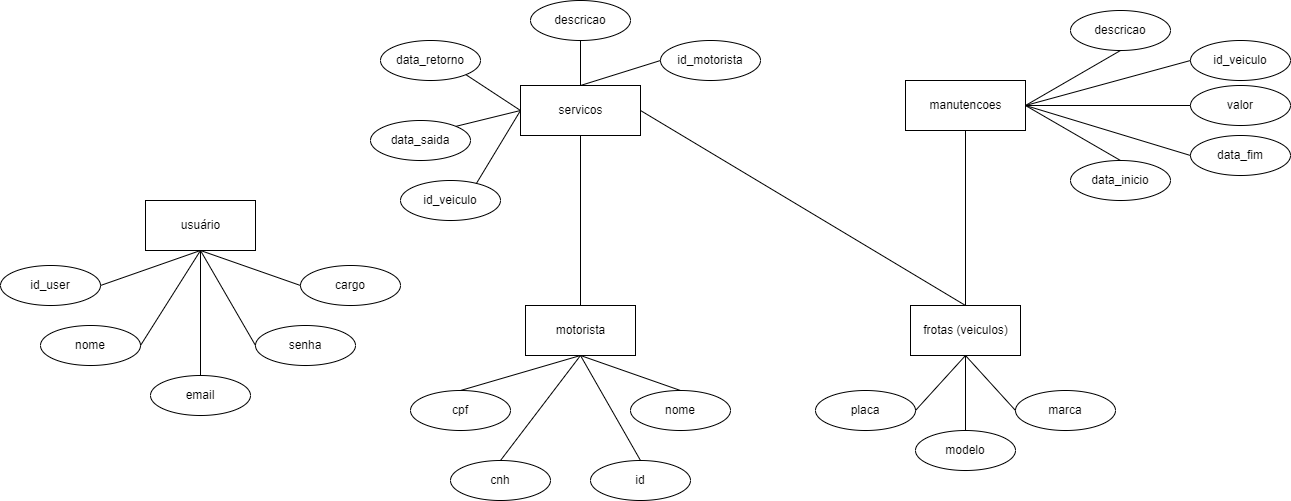

The diagram above was exported from draw.io. Its source (the exported page's mxGraphModel, read from the mxfile embedded in the PNG):
<mxGraphModel dx="1434" dy="907" grid="1" gridSize="10" guides="1" tooltips="1" connect="1" arrows="1" fold="1" page="1" pageScale="1" pageWidth="827" pageHeight="1169" math="0" shadow="0">
  <root>
    <mxCell id="0" />
    <mxCell id="1" parent="0" />
    <mxCell id="a1RkJINkod5nFirm6IFX-1" value="usuário" style="html=1;" vertex="1" parent="1">
      <mxGeometry x="395" y="270" width="110" height="50" as="geometry" />
    </mxCell>
    <mxCell id="a1RkJINkod5nFirm6IFX-2" value="nome" style="ellipse;whiteSpace=wrap;html=1;align=center;" vertex="1" parent="1">
      <mxGeometry x="290" y="395" width="100" height="40" as="geometry" />
    </mxCell>
    <mxCell id="a1RkJINkod5nFirm6IFX-4" value="cargo" style="ellipse;whiteSpace=wrap;html=1;align=center;" vertex="1" parent="1">
      <mxGeometry x="550" y="335" width="100" height="40" as="geometry" />
    </mxCell>
    <mxCell id="a1RkJINkod5nFirm6IFX-5" value="email" style="ellipse;whiteSpace=wrap;html=1;align=center;" vertex="1" parent="1">
      <mxGeometry x="400" y="445" width="100" height="40" as="geometry" />
    </mxCell>
    <mxCell id="a1RkJINkod5nFirm6IFX-6" value="senha" style="ellipse;whiteSpace=wrap;html=1;align=center;" vertex="1" parent="1">
      <mxGeometry x="505" y="395" width="100" height="40" as="geometry" />
    </mxCell>
    <mxCell id="a1RkJINkod5nFirm6IFX-10" value="" style="endArrow=none;html=1;rounded=0;exitX=0.5;exitY=0;exitDx=0;exitDy=0;entryX=0.5;entryY=1;entryDx=0;entryDy=0;" edge="1" parent="1" source="a1RkJINkod5nFirm6IFX-5" target="a1RkJINkod5nFirm6IFX-1">
      <mxGeometry width="50" height="50" relative="1" as="geometry">
        <mxPoint x="640" y="385" as="sourcePoint" />
        <mxPoint x="455" y="380" as="targetPoint" />
      </mxGeometry>
    </mxCell>
    <mxCell id="a1RkJINkod5nFirm6IFX-11" value="" style="endArrow=none;html=1;rounded=0;exitX=0;exitY=0.5;exitDx=0;exitDy=0;entryX=0.5;entryY=1;entryDx=0;entryDy=0;" edge="1" parent="1" source="a1RkJINkod5nFirm6IFX-6" target="a1RkJINkod5nFirm6IFX-1">
      <mxGeometry width="50" height="50" relative="1" as="geometry">
        <mxPoint x="400" y="465" as="sourcePoint" />
        <mxPoint x="455" y="380" as="targetPoint" />
      </mxGeometry>
    </mxCell>
    <mxCell id="a1RkJINkod5nFirm6IFX-12" value="" style="endArrow=none;html=1;rounded=0;exitX=0;exitY=0.5;exitDx=0;exitDy=0;entryX=0.5;entryY=1;entryDx=0;entryDy=0;" edge="1" parent="1" source="a1RkJINkod5nFirm6IFX-4" target="a1RkJINkod5nFirm6IFX-1">
      <mxGeometry width="50" height="50" relative="1" as="geometry">
        <mxPoint x="520" y="465" as="sourcePoint" />
        <mxPoint x="455" y="380" as="targetPoint" />
      </mxGeometry>
    </mxCell>
    <mxCell id="a1RkJINkod5nFirm6IFX-13" value="" style="endArrow=none;html=1;rounded=0;exitX=0.5;exitY=1;exitDx=0;exitDy=0;entryX=1;entryY=0.5;entryDx=0;entryDy=0;" edge="1" parent="1" source="a1RkJINkod5nFirm6IFX-1" target="a1RkJINkod5nFirm6IFX-2">
      <mxGeometry width="50" height="50" relative="1" as="geometry">
        <mxPoint x="455" y="380" as="sourcePoint" />
        <mxPoint x="475" y="405" as="targetPoint" />
      </mxGeometry>
    </mxCell>
    <mxCell id="a1RkJINkod5nFirm6IFX-28" value="id_user" style="ellipse;whiteSpace=wrap;html=1;align=center;" vertex="1" parent="1">
      <mxGeometry x="250" y="335" width="100" height="40" as="geometry" />
    </mxCell>
    <mxCell id="a1RkJINkod5nFirm6IFX-29" value="" style="endArrow=none;html=1;rounded=0;exitX=0.5;exitY=1;exitDx=0;exitDy=0;entryX=1;entryY=0.5;entryDx=0;entryDy=0;" edge="1" parent="1" source="a1RkJINkod5nFirm6IFX-1" target="a1RkJINkod5nFirm6IFX-28">
      <mxGeometry width="50" height="50" relative="1" as="geometry">
        <mxPoint x="465" y="330" as="sourcePoint" />
        <mxPoint x="380" y="445" as="targetPoint" />
      </mxGeometry>
    </mxCell>
    <mxCell id="a1RkJINkod5nFirm6IFX-30" value="motorista" style="html=1;" vertex="1" parent="1">
      <mxGeometry x="775" y="375" width="110" height="50" as="geometry" />
    </mxCell>
    <mxCell id="a1RkJINkod5nFirm6IFX-31" value="frotas (veiculos)" style="html=1;" vertex="1" parent="1">
      <mxGeometry x="1160" y="375" width="110" height="50" as="geometry" />
    </mxCell>
    <mxCell id="a1RkJINkod5nFirm6IFX-32" value="servicos" style="html=1;" vertex="1" parent="1">
      <mxGeometry x="770" y="155" width="120" height="50" as="geometry" />
    </mxCell>
    <mxCell id="a1RkJINkod5nFirm6IFX-35" value="nome" style="ellipse;whiteSpace=wrap;html=1;align=center;" vertex="1" parent="1">
      <mxGeometry x="880" y="460" width="100" height="40" as="geometry" />
    </mxCell>
    <mxCell id="a1RkJINkod5nFirm6IFX-36" value="cnh" style="ellipse;whiteSpace=wrap;html=1;align=center;" vertex="1" parent="1">
      <mxGeometry x="700" y="530" width="100" height="40" as="geometry" />
    </mxCell>
    <mxCell id="a1RkJINkod5nFirm6IFX-37" value="cpf" style="ellipse;whiteSpace=wrap;html=1;align=center;" vertex="1" parent="1">
      <mxGeometry x="660" y="460" width="100" height="40" as="geometry" />
    </mxCell>
    <mxCell id="a1RkJINkod5nFirm6IFX-38" value="id" style="ellipse;whiteSpace=wrap;html=1;align=center;" vertex="1" parent="1">
      <mxGeometry x="840" y="530" width="100" height="40" as="geometry" />
    </mxCell>
    <mxCell id="a1RkJINkod5nFirm6IFX-40" value="placa" style="ellipse;whiteSpace=wrap;html=1;align=center;" vertex="1" parent="1">
      <mxGeometry x="1065" y="460" width="100" height="40" as="geometry" />
    </mxCell>
    <mxCell id="a1RkJINkod5nFirm6IFX-43" value="modelo" style="ellipse;whiteSpace=wrap;html=1;align=center;" vertex="1" parent="1">
      <mxGeometry x="1165" y="500" width="100" height="40" as="geometry" />
    </mxCell>
    <mxCell id="a1RkJINkod5nFirm6IFX-45" value="" style="endArrow=none;html=1;rounded=0;exitX=0.5;exitY=0;exitDx=0;exitDy=0;entryX=0.5;entryY=1;entryDx=0;entryDy=0;" edge="1" parent="1" source="a1RkJINkod5nFirm6IFX-30" target="a1RkJINkod5nFirm6IFX-32">
      <mxGeometry width="50" height="50" relative="1" as="geometry">
        <mxPoint x="850" y="320" as="sourcePoint" />
        <mxPoint x="950" y="280" as="targetPoint" />
      </mxGeometry>
    </mxCell>
    <mxCell id="a1RkJINkod5nFirm6IFX-46" value="" style="endArrow=none;html=1;rounded=0;exitX=0.5;exitY=0;exitDx=0;exitDy=0;entryX=0.5;entryY=1;entryDx=0;entryDy=0;" edge="1" parent="1" source="a1RkJINkod5nFirm6IFX-31" target="a1RkJINkod5nFirm6IFX-49">
      <mxGeometry width="50" height="50" relative="1" as="geometry">
        <mxPoint x="1360" y="385" as="sourcePoint" />
        <mxPoint x="1210" y="260" as="targetPoint" />
      </mxGeometry>
    </mxCell>
    <mxCell id="a1RkJINkod5nFirm6IFX-47" value="marca" style="ellipse;whiteSpace=wrap;html=1;align=center;" vertex="1" parent="1">
      <mxGeometry x="1265" y="460" width="100" height="40" as="geometry" />
    </mxCell>
    <mxCell id="a1RkJINkod5nFirm6IFX-49" value="manutencoes" style="html=1;" vertex="1" parent="1">
      <mxGeometry x="1155" y="150" width="120" height="50" as="geometry" />
    </mxCell>
    <mxCell id="a1RkJINkod5nFirm6IFX-50" value="descricao" style="ellipse;whiteSpace=wrap;html=1;align=center;" vertex="1" parent="1">
      <mxGeometry x="1320" y="80" width="100" height="40" as="geometry" />
    </mxCell>
    <mxCell id="a1RkJINkod5nFirm6IFX-51" value="data_inicio" style="ellipse;whiteSpace=wrap;html=1;align=center;" vertex="1" parent="1">
      <mxGeometry x="1320" y="230" width="100" height="40" as="geometry" />
    </mxCell>
    <mxCell id="a1RkJINkod5nFirm6IFX-52" value="data_fim" style="ellipse;whiteSpace=wrap;html=1;align=center;" vertex="1" parent="1">
      <mxGeometry x="1440" y="205" width="100" height="40" as="geometry" />
    </mxCell>
    <mxCell id="a1RkJINkod5nFirm6IFX-53" value="valor" style="ellipse;whiteSpace=wrap;html=1;align=center;" vertex="1" parent="1">
      <mxGeometry x="1440" y="155" width="100" height="40" as="geometry" />
    </mxCell>
    <mxCell id="a1RkJINkod5nFirm6IFX-54" value="data_retorno" style="ellipse;whiteSpace=wrap;html=1;align=center;" vertex="1" parent="1">
      <mxGeometry x="630" y="110" width="100" height="40" as="geometry" />
    </mxCell>
    <mxCell id="a1RkJINkod5nFirm6IFX-55" value="data_saida" style="ellipse;whiteSpace=wrap;html=1;align=center;" vertex="1" parent="1">
      <mxGeometry x="620" y="190" width="100" height="40" as="geometry" />
    </mxCell>
    <mxCell id="a1RkJINkod5nFirm6IFX-56" value="id_motorista" style="ellipse;whiteSpace=wrap;html=1;align=center;" vertex="1" parent="1">
      <mxGeometry x="910" y="110" width="100" height="40" as="geometry" />
    </mxCell>
    <mxCell id="a1RkJINkod5nFirm6IFX-57" value="descricao" style="ellipse;whiteSpace=wrap;html=1;align=center;" vertex="1" parent="1">
      <mxGeometry x="780" y="70" width="100" height="40" as="geometry" />
    </mxCell>
    <mxCell id="a1RkJINkod5nFirm6IFX-58" value="id_veiculo" style="ellipse;whiteSpace=wrap;html=1;align=center;" vertex="1" parent="1">
      <mxGeometry x="650" y="250" width="100" height="40" as="geometry" />
    </mxCell>
    <mxCell id="a1RkJINkod5nFirm6IFX-59" value="id_veiculo" style="ellipse;whiteSpace=wrap;html=1;align=center;" vertex="1" parent="1">
      <mxGeometry x="1440" y="110" width="100" height="40" as="geometry" />
    </mxCell>
    <mxCell id="a1RkJINkod5nFirm6IFX-60" value="" style="endArrow=none;html=1;rounded=0;exitX=0.5;exitY=0;exitDx=0;exitDy=0;entryX=1;entryY=0.5;entryDx=0;entryDy=0;" edge="1" parent="1" source="a1RkJINkod5nFirm6IFX-31" target="a1RkJINkod5nFirm6IFX-32">
      <mxGeometry width="50" height="50" relative="1" as="geometry">
        <mxPoint x="1110" y="355" as="sourcePoint" />
        <mxPoint x="1110" y="180" as="targetPoint" />
      </mxGeometry>
    </mxCell>
    <mxCell id="a1RkJINkod5nFirm6IFX-61" value="" style="endArrow=none;html=1;rounded=0;exitX=0.5;exitY=0;exitDx=0;exitDy=0;entryX=0.5;entryY=1;entryDx=0;entryDy=0;" edge="1" parent="1" source="a1RkJINkod5nFirm6IFX-35" target="a1RkJINkod5nFirm6IFX-30">
      <mxGeometry width="50" height="50" relative="1" as="geometry">
        <mxPoint x="970" y="390" as="sourcePoint" />
        <mxPoint x="970" y="220" as="targetPoint" />
      </mxGeometry>
    </mxCell>
    <mxCell id="a1RkJINkod5nFirm6IFX-64" value="" style="endArrow=none;html=1;rounded=0;exitX=0.5;exitY=0;exitDx=0;exitDy=0;entryX=0.5;entryY=1;entryDx=0;entryDy=0;" edge="1" parent="1" source="a1RkJINkod5nFirm6IFX-38" target="a1RkJINkod5nFirm6IFX-30">
      <mxGeometry width="50" height="50" relative="1" as="geometry">
        <mxPoint x="925" y="695" as="sourcePoint" />
        <mxPoint x="820" y="660" as="targetPoint" />
      </mxGeometry>
    </mxCell>
    <mxCell id="a1RkJINkod5nFirm6IFX-65" value="" style="endArrow=none;html=1;rounded=0;exitX=0.5;exitY=0;exitDx=0;exitDy=0;entryX=0.5;entryY=1;entryDx=0;entryDy=0;" edge="1" parent="1" source="a1RkJINkod5nFirm6IFX-37" target="a1RkJINkod5nFirm6IFX-30">
      <mxGeometry width="50" height="50" relative="1" as="geometry">
        <mxPoint x="840" y="690" as="sourcePoint" />
        <mxPoint x="780" y="585" as="targetPoint" />
      </mxGeometry>
    </mxCell>
    <mxCell id="a1RkJINkod5nFirm6IFX-66" value="" style="endArrow=none;html=1;rounded=0;exitX=0.5;exitY=0;exitDx=0;exitDy=0;entryX=0.5;entryY=1;entryDx=0;entryDy=0;" edge="1" parent="1" source="a1RkJINkod5nFirm6IFX-36" target="a1RkJINkod5nFirm6IFX-30">
      <mxGeometry width="50" height="50" relative="1" as="geometry">
        <mxPoint x="865" y="715" as="sourcePoint" />
        <mxPoint x="805" y="610" as="targetPoint" />
      </mxGeometry>
    </mxCell>
    <mxCell id="a1RkJINkod5nFirm6IFX-67" value="" style="endArrow=none;html=1;rounded=0;exitX=0.5;exitY=0;exitDx=0;exitDy=0;entryX=0;entryY=0.5;entryDx=0;entryDy=0;" edge="1" parent="1" source="a1RkJINkod5nFirm6IFX-32" target="a1RkJINkod5nFirm6IFX-56">
      <mxGeometry width="50" height="50" relative="1" as="geometry">
        <mxPoint x="595" y="435" as="sourcePoint" />
        <mxPoint x="675" y="330" as="targetPoint" />
      </mxGeometry>
    </mxCell>
    <mxCell id="a1RkJINkod5nFirm6IFX-68" value="" style="endArrow=none;html=1;rounded=0;exitX=0.758;exitY=0.079;exitDx=0;exitDy=0;entryX=0;entryY=0.5;entryDx=0;entryDy=0;exitPerimeter=0;" edge="1" parent="1" source="a1RkJINkod5nFirm6IFX-58" target="a1RkJINkod5nFirm6IFX-32">
      <mxGeometry width="50" height="50" relative="1" as="geometry">
        <mxPoint x="940" y="220" as="sourcePoint" />
        <mxPoint x="1020" y="195" as="targetPoint" />
      </mxGeometry>
    </mxCell>
    <mxCell id="a1RkJINkod5nFirm6IFX-69" value="" style="endArrow=none;html=1;rounded=0;exitX=1;exitY=0;exitDx=0;exitDy=0;entryX=0;entryY=0.5;entryDx=0;entryDy=0;" edge="1" parent="1" source="a1RkJINkod5nFirm6IFX-55" target="a1RkJINkod5nFirm6IFX-32">
      <mxGeometry width="50" height="50" relative="1" as="geometry">
        <mxPoint x="1010" y="230" as="sourcePoint" />
        <mxPoint x="1090" y="205" as="targetPoint" />
      </mxGeometry>
    </mxCell>
    <mxCell id="a1RkJINkod5nFirm6IFX-70" value="" style="endArrow=none;html=1;rounded=0;exitX=1;exitY=1;exitDx=0;exitDy=0;entryX=0;entryY=0.5;entryDx=0;entryDy=0;" edge="1" parent="1" source="a1RkJINkod5nFirm6IFX-54" target="a1RkJINkod5nFirm6IFX-32">
      <mxGeometry width="50" height="50" relative="1" as="geometry">
        <mxPoint x="540" y="155" as="sourcePoint" />
        <mxPoint x="605" y="139" as="targetPoint" />
      </mxGeometry>
    </mxCell>
    <mxCell id="a1RkJINkod5nFirm6IFX-71" value="" style="endArrow=none;html=1;rounded=0;exitX=0.5;exitY=0;exitDx=0;exitDy=0;entryX=0.5;entryY=1;entryDx=0;entryDy=0;" edge="1" parent="1" source="a1RkJINkod5nFirm6IFX-32" target="a1RkJINkod5nFirm6IFX-57">
      <mxGeometry width="50" height="50" relative="1" as="geometry">
        <mxPoint x="1060" y="160" as="sourcePoint" />
        <mxPoint x="1104" y="87" as="targetPoint" />
      </mxGeometry>
    </mxCell>
    <mxCell id="a1RkJINkod5nFirm6IFX-72" value="" style="endArrow=none;html=1;rounded=0;exitX=1;exitY=0.5;exitDx=0;exitDy=0;entryX=0.5;entryY=1;entryDx=0;entryDy=0;" edge="1" parent="1" source="a1RkJINkod5nFirm6IFX-40" target="a1RkJINkod5nFirm6IFX-31">
      <mxGeometry width="50" height="50" relative="1" as="geometry">
        <mxPoint x="1030" y="410" as="sourcePoint" />
        <mxPoint x="1350" y="400" as="targetPoint" />
      </mxGeometry>
    </mxCell>
    <mxCell id="a1RkJINkod5nFirm6IFX-73" value="" style="endArrow=none;html=1;rounded=0;exitX=0.5;exitY=0;exitDx=0;exitDy=0;entryX=0.5;entryY=1;entryDx=0;entryDy=0;" edge="1" parent="1" source="a1RkJINkod5nFirm6IFX-43" target="a1RkJINkod5nFirm6IFX-31">
      <mxGeometry width="50" height="50" relative="1" as="geometry">
        <mxPoint x="1340" y="425" as="sourcePoint" />
        <mxPoint x="1395" y="390" as="targetPoint" />
      </mxGeometry>
    </mxCell>
    <mxCell id="a1RkJINkod5nFirm6IFX-74" value="" style="endArrow=none;html=1;rounded=0;exitX=0;exitY=0.5;exitDx=0;exitDy=0;entryX=0.5;entryY=1;entryDx=0;entryDy=0;" edge="1" parent="1" source="a1RkJINkod5nFirm6IFX-47" target="a1RkJINkod5nFirm6IFX-31">
      <mxGeometry width="50" height="50" relative="1" as="geometry">
        <mxPoint x="1390" y="437.5" as="sourcePoint" />
        <mxPoint x="1390" y="362.5" as="targetPoint" />
      </mxGeometry>
    </mxCell>
    <mxCell id="a1RkJINkod5nFirm6IFX-75" value="" style="endArrow=none;html=1;rounded=0;exitX=0.5;exitY=0;exitDx=0;exitDy=0;entryX=1;entryY=0.5;entryDx=0;entryDy=0;" edge="1" parent="1" source="a1RkJINkod5nFirm6IFX-51" target="a1RkJINkod5nFirm6IFX-49">
      <mxGeometry width="50" height="50" relative="1" as="geometry">
        <mxPoint x="1460" y="445" as="sourcePoint" />
        <mxPoint x="1460" y="270" as="targetPoint" />
      </mxGeometry>
    </mxCell>
    <mxCell id="a1RkJINkod5nFirm6IFX-76" value="" style="endArrow=none;html=1;rounded=0;exitX=0;exitY=0.5;exitDx=0;exitDy=0;entryX=1;entryY=0.5;entryDx=0;entryDy=0;" edge="1" parent="1" source="a1RkJINkod5nFirm6IFX-52" target="a1RkJINkod5nFirm6IFX-49">
      <mxGeometry width="50" height="50" relative="1" as="geometry">
        <mxPoint x="1535" y="395" as="sourcePoint" />
        <mxPoint x="1440" y="340" as="targetPoint" />
      </mxGeometry>
    </mxCell>
    <mxCell id="a1RkJINkod5nFirm6IFX-77" value="" style="endArrow=none;html=1;rounded=0;entryX=1;entryY=0.5;entryDx=0;entryDy=0;exitX=0;exitY=0.5;exitDx=0;exitDy=0;" edge="1" parent="1" source="a1RkJINkod5nFirm6IFX-59" target="a1RkJINkod5nFirm6IFX-49">
      <mxGeometry width="50" height="50" relative="1" as="geometry">
        <mxPoint x="1550" y="240" as="sourcePoint" />
        <mxPoint x="1400" y="430" as="targetPoint" />
      </mxGeometry>
    </mxCell>
    <mxCell id="a1RkJINkod5nFirm6IFX-78" value="" style="endArrow=none;html=1;rounded=0;exitX=0.5;exitY=1;exitDx=0;exitDy=0;entryX=1;entryY=0.5;entryDx=0;entryDy=0;" edge="1" parent="1" source="a1RkJINkod5nFirm6IFX-50" target="a1RkJINkod5nFirm6IFX-49">
      <mxGeometry width="50" height="50" relative="1" as="geometry">
        <mxPoint x="1572.5" y="350" as="sourcePoint" />
        <mxPoint x="1407.5" y="300" as="targetPoint" />
      </mxGeometry>
    </mxCell>
    <mxCell id="a1RkJINkod5nFirm6IFX-79" value="" style="endArrow=none;html=1;rounded=0;exitX=1;exitY=0.5;exitDx=0;exitDy=0;entryX=0;entryY=0.5;entryDx=0;entryDy=0;" edge="1" parent="1" source="a1RkJINkod5nFirm6IFX-49" target="a1RkJINkod5nFirm6IFX-53">
      <mxGeometry width="50" height="50" relative="1" as="geometry">
        <mxPoint x="1525" y="360" as="sourcePoint" />
        <mxPoint x="1360" y="310" as="targetPoint" />
      </mxGeometry>
    </mxCell>
  </root>
</mxGraphModel>